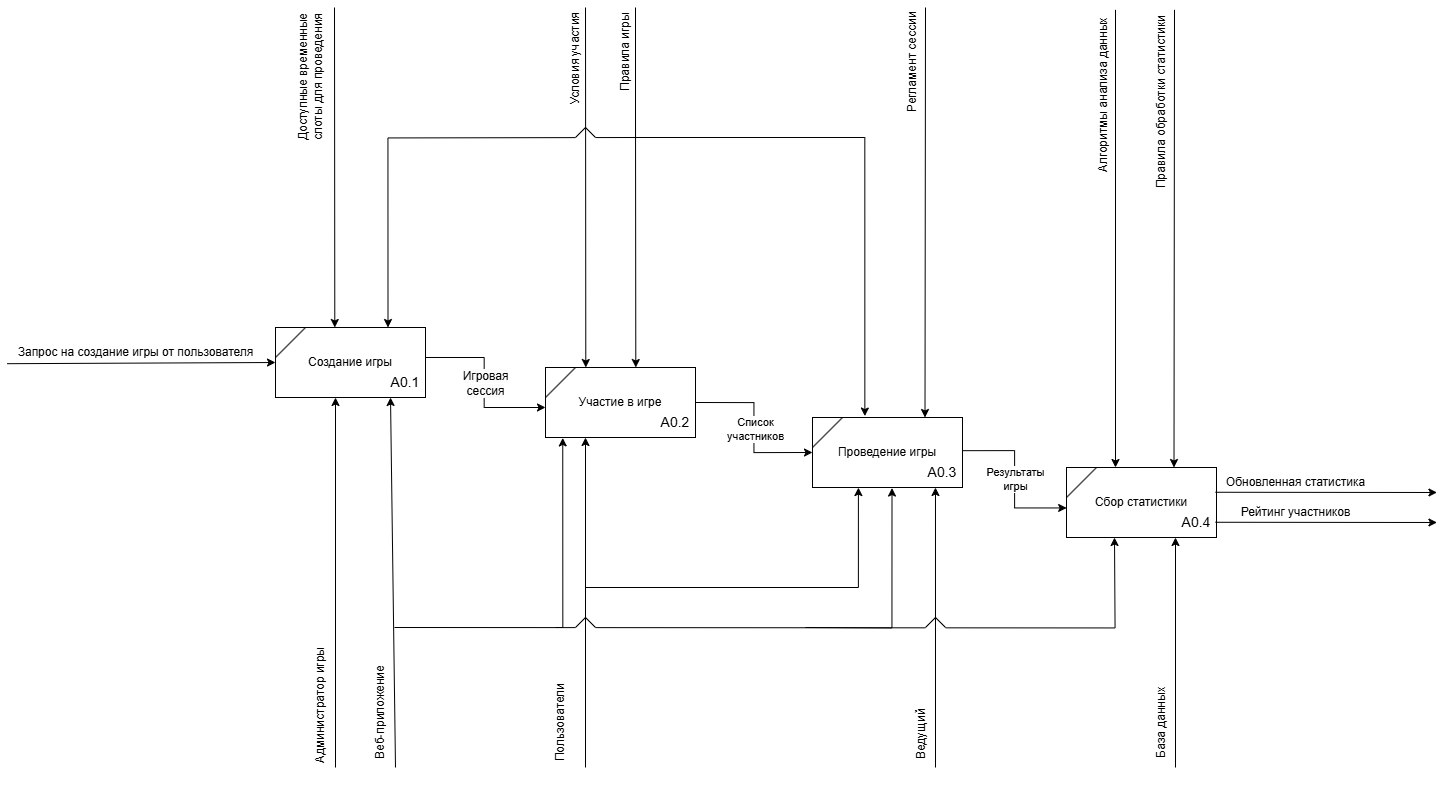

The diagram above was exported from draw.io. Its source (the exported page's mxGraphModel, read from the mxfile embedded in the PNG):
<mxGraphModel dx="3064" dy="2916" grid="1" gridSize="10" guides="1" tooltips="1" connect="1" arrows="1" fold="1" page="1" pageScale="1" pageWidth="827" pageHeight="1169" math="0" shadow="0">
  <root>
    <mxCell id="0" />
    <mxCell id="1" parent="0" />
    <mxCell id="RoWXTyJQTNCbDP6bId25-57" value="" style="endArrow=classic;html=1;rounded=0;entryX=0.75;entryY=0;entryDx=0;entryDy=0;edgeStyle=orthogonalEdgeStyle;" edge="1" parent="1" target="RoWXTyJQTNCbDP6bId25-1">
      <mxGeometry width="50" height="50" relative="1" as="geometry">
        <mxPoint x="650" y="-30" as="sourcePoint" />
        <mxPoint x="470" y="-30" as="targetPoint" />
      </mxGeometry>
    </mxCell>
    <mxCell id="RoWXTyJQTNCbDP6bId25-13" value="" style="endArrow=classic;html=1;rounded=0;entryX=0;entryY=0.5;entryDx=0;entryDy=0;exitX=0.006;exitY=0.873;exitDx=0;exitDy=0;exitPerimeter=0;" edge="1" parent="1" source="RoWXTyJQTNCbDP6bId25-15" target="RoWXTyJQTNCbDP6bId25-1">
      <mxGeometry width="50" height="50" relative="1" as="geometry">
        <mxPoint x="-42.38095238095238" y="195" as="sourcePoint" />
        <mxPoint x="90" y="170" as="targetPoint" />
      </mxGeometry>
    </mxCell>
    <mxCell id="RoWXTyJQTNCbDP6bId25-15" value="Запрос на создание игры от пользователя" style="text;html=1;align=center;verticalAlign=middle;resizable=0;points=[];autosize=1;strokeColor=none;fillColor=none;" vertex="1" parent="1">
      <mxGeometry x="20" y="170" width="260" height="30" as="geometry" />
    </mxCell>
    <mxCell id="RoWXTyJQTNCbDP6bId25-16" value="Веб-приложение" style="text;html=1;align=center;verticalAlign=middle;whiteSpace=wrap;rounded=0;rotation=270;" vertex="1" parent="1">
      <mxGeometry x="340" y="530" width="110" height="30" as="geometry" />
    </mxCell>
    <mxCell id="RoWXTyJQTNCbDP6bId25-17" value="Администратор игры" style="text;html=1;align=center;verticalAlign=middle;whiteSpace=wrap;rounded=0;rotation=270;" vertex="1" parent="1">
      <mxGeometry x="270" y="523" width="130" height="30" as="geometry" />
    </mxCell>
    <mxCell id="RoWXTyJQTNCbDP6bId25-22" value="" style="group" vertex="1" connectable="0" parent="1">
      <mxGeometry x="290" y="160" width="160" height="70" as="geometry" />
    </mxCell>
    <mxCell id="RoWXTyJQTNCbDP6bId25-1" value="Создание игры" style="rounded=0;whiteSpace=wrap;html=1;" vertex="1" parent="RoWXTyJQTNCbDP6bId25-22">
      <mxGeometry width="150" height="70" as="geometry" />
    </mxCell>
    <mxCell id="RoWXTyJQTNCbDP6bId25-7" value="А0.1" style="text;html=1;align=center;verticalAlign=middle;whiteSpace=wrap;rounded=0;fontSize=14;" vertex="1" parent="RoWXTyJQTNCbDP6bId25-22">
      <mxGeometry x="100" y="40" width="60" height="30" as="geometry" />
    </mxCell>
    <mxCell id="RoWXTyJQTNCbDP6bId25-9" value="" style="endArrow=none;html=1;rounded=0;" edge="1" parent="RoWXTyJQTNCbDP6bId25-22">
      <mxGeometry width="50" height="50" relative="1" as="geometry">
        <mxPoint y="30" as="sourcePoint" />
        <mxPoint x="30" as="targetPoint" />
      </mxGeometry>
    </mxCell>
    <mxCell id="RoWXTyJQTNCbDP6bId25-23" value="" style="group" vertex="1" connectable="0" parent="1">
      <mxGeometry x="560" y="200" width="160" height="70" as="geometry" />
    </mxCell>
    <mxCell id="RoWXTyJQTNCbDP6bId25-2" value="Участие в игре" style="rounded=0;whiteSpace=wrap;html=1;" vertex="1" parent="RoWXTyJQTNCbDP6bId25-23">
      <mxGeometry width="150" height="70" as="geometry" />
    </mxCell>
    <mxCell id="RoWXTyJQTNCbDP6bId25-5" value="А0.2" style="text;html=1;align=center;verticalAlign=middle;whiteSpace=wrap;rounded=0;fontSize=14;" vertex="1" parent="RoWXTyJQTNCbDP6bId25-23">
      <mxGeometry x="100" y="40" width="60" height="30" as="geometry" />
    </mxCell>
    <mxCell id="RoWXTyJQTNCbDP6bId25-10" value="" style="endArrow=none;html=1;rounded=0;" edge="1" parent="RoWXTyJQTNCbDP6bId25-23">
      <mxGeometry width="50" height="50" relative="1" as="geometry">
        <mxPoint y="30" as="sourcePoint" />
        <mxPoint x="30" as="targetPoint" />
      </mxGeometry>
    </mxCell>
    <mxCell id="RoWXTyJQTNCbDP6bId25-24" value="" style="group" vertex="1" connectable="0" parent="1">
      <mxGeometry x="827" y="250" width="160" height="70" as="geometry" />
    </mxCell>
    <mxCell id="RoWXTyJQTNCbDP6bId25-3" value="Проведение игры" style="rounded=0;whiteSpace=wrap;html=1;" vertex="1" parent="RoWXTyJQTNCbDP6bId25-24">
      <mxGeometry width="150" height="70" as="geometry" />
    </mxCell>
    <mxCell id="RoWXTyJQTNCbDP6bId25-6" value="А0.3" style="text;html=1;align=center;verticalAlign=middle;whiteSpace=wrap;rounded=0;fontSize=14;" vertex="1" parent="RoWXTyJQTNCbDP6bId25-24">
      <mxGeometry x="100" y="40" width="60" height="30" as="geometry" />
    </mxCell>
    <mxCell id="RoWXTyJQTNCbDP6bId25-11" value="" style="endArrow=none;html=1;rounded=0;" edge="1" parent="RoWXTyJQTNCbDP6bId25-24">
      <mxGeometry width="50" height="50" relative="1" as="geometry">
        <mxPoint y="30" as="sourcePoint" />
        <mxPoint x="30" as="targetPoint" />
      </mxGeometry>
    </mxCell>
    <mxCell id="RoWXTyJQTNCbDP6bId25-25" value="" style="group" vertex="1" connectable="0" parent="1">
      <mxGeometry x="1081" y="300" width="160" height="70" as="geometry" />
    </mxCell>
    <mxCell id="RoWXTyJQTNCbDP6bId25-4" value="Сбор статистики" style="rounded=0;whiteSpace=wrap;html=1;" vertex="1" parent="RoWXTyJQTNCbDP6bId25-25">
      <mxGeometry width="150" height="70" as="geometry" />
    </mxCell>
    <mxCell id="RoWXTyJQTNCbDP6bId25-8" value="А0.4" style="text;html=1;align=center;verticalAlign=middle;whiteSpace=wrap;rounded=0;fontSize=14;" vertex="1" parent="RoWXTyJQTNCbDP6bId25-25">
      <mxGeometry x="100" y="40" width="60" height="30" as="geometry" />
    </mxCell>
    <mxCell id="RoWXTyJQTNCbDP6bId25-12" value="" style="endArrow=none;html=1;rounded=0;" edge="1" parent="RoWXTyJQTNCbDP6bId25-25">
      <mxGeometry width="50" height="50" relative="1" as="geometry">
        <mxPoint y="30" as="sourcePoint" />
        <mxPoint x="30" as="targetPoint" />
      </mxGeometry>
    </mxCell>
    <mxCell id="RoWXTyJQTNCbDP6bId25-28" value="" style="endArrow=classic;html=1;rounded=0;edgeStyle=orthogonalEdgeStyle;" edge="1" parent="1">
      <mxGeometry relative="1" as="geometry">
        <mxPoint x="440" y="189.99" as="sourcePoint" />
        <mxPoint x="560" y="240" as="targetPoint" />
        <Array as="points">
          <mxPoint x="498.65" y="189.99" />
          <mxPoint x="498.65" y="239.99" />
        </Array>
      </mxGeometry>
    </mxCell>
    <mxCell id="RoWXTyJQTNCbDP6bId25-29" value="&lt;span style=&quot;font-size: 12px; text-wrap: wrap; background-color: rgb(251, 251, 251);&quot;&gt;Игровая сессия&lt;/span&gt;" style="edgeLabel;resizable=0;html=1;;align=center;verticalAlign=middle;" connectable="0" vertex="1" parent="RoWXTyJQTNCbDP6bId25-28">
      <mxGeometry relative="1" as="geometry">
        <mxPoint y="-1" as="offset" />
      </mxGeometry>
    </mxCell>
    <mxCell id="RoWXTyJQTNCbDP6bId25-30" value="" style="endArrow=classic;html=1;rounded=0;exitX=1;exitY=0.5;exitDx=0;exitDy=0;entryX=0;entryY=0.5;entryDx=0;entryDy=0;edgeStyle=orthogonalEdgeStyle;" edge="1" parent="1" source="RoWXTyJQTNCbDP6bId25-2" target="RoWXTyJQTNCbDP6bId25-3">
      <mxGeometry relative="1" as="geometry">
        <mxPoint x="640" y="310" as="sourcePoint" />
        <mxPoint x="740" y="310" as="targetPoint" />
      </mxGeometry>
    </mxCell>
    <mxCell id="RoWXTyJQTNCbDP6bId25-31" value="Список&lt;div&gt;участников&lt;/div&gt;" style="edgeLabel;resizable=0;html=1;;align=center;verticalAlign=middle;" connectable="0" vertex="1" parent="RoWXTyJQTNCbDP6bId25-30">
      <mxGeometry relative="1" as="geometry" />
    </mxCell>
    <mxCell id="RoWXTyJQTNCbDP6bId25-33" value="" style="endArrow=classic;html=1;rounded=0;exitX=1.001;exitY=0.474;exitDx=0;exitDy=0;exitPerimeter=0;entryX=0.001;entryY=0.578;entryDx=0;entryDy=0;entryPerimeter=0;edgeStyle=orthogonalEdgeStyle;" edge="1" parent="1" source="RoWXTyJQTNCbDP6bId25-3" target="RoWXTyJQTNCbDP6bId25-4">
      <mxGeometry relative="1" as="geometry">
        <mxPoint x="660" y="390" as="sourcePoint" />
        <mxPoint x="760" y="390" as="targetPoint" />
      </mxGeometry>
    </mxCell>
    <mxCell id="RoWXTyJQTNCbDP6bId25-34" value="Результаты&lt;div&gt;игры&lt;/div&gt;" style="edgeLabel;resizable=0;html=1;;align=center;verticalAlign=middle;" connectable="0" vertex="1" parent="RoWXTyJQTNCbDP6bId25-33">
      <mxGeometry relative="1" as="geometry" />
    </mxCell>
    <mxCell id="RoWXTyJQTNCbDP6bId25-36" value="" style="endArrow=classic;html=1;rounded=0;" edge="1" parent="1">
      <mxGeometry width="50" height="50" relative="1" as="geometry">
        <mxPoint x="1230" y="324.76" as="sourcePoint" />
        <mxPoint x="1451.4634146341464" y="325" as="targetPoint" />
      </mxGeometry>
    </mxCell>
    <mxCell id="RoWXTyJQTNCbDP6bId25-37" value="Обновленная статистика" style="text;html=1;align=center;verticalAlign=middle;resizable=0;points=[];autosize=1;strokeColor=none;fillColor=none;" vertex="1" parent="1">
      <mxGeometry x="1230" y="300" width="160" height="30" as="geometry" />
    </mxCell>
    <mxCell id="RoWXTyJQTNCbDP6bId25-38" value="" style="endArrow=classic;html=1;rounded=0;" edge="1" parent="1">
      <mxGeometry width="50" height="50" relative="1" as="geometry">
        <mxPoint x="1230" y="354.76" as="sourcePoint" />
        <mxPoint x="1451.4634146341464" y="355" as="targetPoint" />
      </mxGeometry>
    </mxCell>
    <mxCell id="RoWXTyJQTNCbDP6bId25-39" value="Рейтинг участников" style="text;html=1;align=center;verticalAlign=middle;resizable=0;points=[];autosize=1;strokeColor=none;fillColor=none;" vertex="1" parent="1">
      <mxGeometry x="1245" y="330" width="130" height="30" as="geometry" />
    </mxCell>
    <mxCell id="RoWXTyJQTNCbDP6bId25-41" value="Правила игры" style="text;html=1;align=center;verticalAlign=middle;resizable=0;points=[];autosize=1;strokeColor=none;fillColor=none;rotation=270;" vertex="1" parent="1">
      <mxGeometry x="590" y="-130" width="100" height="30" as="geometry" />
    </mxCell>
    <mxCell id="RoWXTyJQTNCbDP6bId25-45" value="Доступные временные&lt;div&gt;слоты для проведения&lt;/div&gt;" style="text;html=1;align=center;verticalAlign=middle;resizable=0;points=[];autosize=1;strokeColor=none;fillColor=none;rotation=270;" vertex="1" parent="1">
      <mxGeometry x="250" y="-110" width="150" height="40" as="geometry" />
    </mxCell>
    <mxCell id="RoWXTyJQTNCbDP6bId25-46" value="Условия участия" style="text;html=1;align=center;verticalAlign=middle;resizable=0;points=[];autosize=1;strokeColor=none;fillColor=none;rotation=270;" vertex="1" parent="1">
      <mxGeometry x="530" y="-123" width="120" height="30" as="geometry" />
    </mxCell>
    <mxCell id="RoWXTyJQTNCbDP6bId25-47" value="Регламент сессии" style="text;html=1;align=center;verticalAlign=middle;resizable=0;points=[];autosize=1;strokeColor=none;fillColor=none;rotation=270;" vertex="1" parent="1">
      <mxGeometry x="867" y="-120" width="120" height="30" as="geometry" />
    </mxCell>
    <mxCell id="RoWXTyJQTNCbDP6bId25-48" value="Алгоритмы анализа данных" style="text;html=1;align=center;verticalAlign=middle;resizable=0;points=[];autosize=1;strokeColor=none;fillColor=none;rotation=270;" vertex="1" parent="1">
      <mxGeometry x="1028" y="-87" width="180" height="30" as="geometry" />
    </mxCell>
    <mxCell id="RoWXTyJQTNCbDP6bId25-49" value="Правила обработки статистики" style="text;html=1;align=center;verticalAlign=middle;resizable=0;points=[];autosize=1;strokeColor=none;fillColor=none;rotation=270;" vertex="1" parent="1">
      <mxGeometry x="1076" y="-80" width="200" height="30" as="geometry" />
    </mxCell>
    <mxCell id="RoWXTyJQTNCbDP6bId25-50" value="" style="endArrow=classic;html=1;rounded=0;entryX=0.75;entryY=0;entryDx=0;entryDy=0;" edge="1" parent="1">
      <mxGeometry width="50" height="50" relative="1" as="geometry">
        <mxPoint x="1189" y="-157.69230769230768" as="sourcePoint" />
        <mxPoint x="1188.5" y="300" as="targetPoint" />
      </mxGeometry>
    </mxCell>
    <mxCell id="RoWXTyJQTNCbDP6bId25-51" value="" style="endArrow=classic;html=1;rounded=0;entryX=0.75;entryY=0;entryDx=0;entryDy=0;" edge="1" parent="1">
      <mxGeometry width="50" height="50" relative="1" as="geometry">
        <mxPoint x="1130" y="-157.69230769230768" as="sourcePoint" />
        <mxPoint x="1130" y="300" as="targetPoint" />
      </mxGeometry>
    </mxCell>
    <mxCell id="RoWXTyJQTNCbDP6bId25-52" value="" style="endArrow=classic;html=1;rounded=0;entryX=0.75;entryY=0;entryDx=0;entryDy=0;" edge="1" parent="1" target="RoWXTyJQTNCbDP6bId25-3">
      <mxGeometry width="50" height="50" relative="1" as="geometry">
        <mxPoint x="940" y="-160.00230769230768" as="sourcePoint" />
        <mxPoint x="940" y="298" as="targetPoint" />
      </mxGeometry>
    </mxCell>
    <mxCell id="RoWXTyJQTNCbDP6bId25-53" value="" style="endArrow=classic;html=1;rounded=0;entryX=0.349;entryY=-0.035;entryDx=0;entryDy=0;entryPerimeter=0;edgeStyle=orthogonalEdgeStyle;" edge="1" parent="1">
      <mxGeometry width="50" height="50" relative="1" as="geometry">
        <mxPoint x="650" y="-160" as="sourcePoint" />
        <mxPoint x="879.3500000000001" y="248.54999999999995" as="targetPoint" />
        <Array as="points">
          <mxPoint x="650" y="-30" />
          <mxPoint x="879" y="-30" />
        </Array>
      </mxGeometry>
    </mxCell>
    <mxCell id="RoWXTyJQTNCbDP6bId25-54" value="" style="endArrow=classic;html=1;rounded=0;entryX=0.662;entryY=0;entryDx=0;entryDy=0;entryPerimeter=0;" edge="1" parent="1">
      <mxGeometry width="50" height="50" relative="1" as="geometry">
        <mxPoint x="650" y="-60" as="sourcePoint" />
        <mxPoint x="650.3000000000002" y="200" as="targetPoint" />
      </mxGeometry>
    </mxCell>
    <mxCell id="RoWXTyJQTNCbDP6bId25-56" value="" style="endArrow=classic;html=1;rounded=0;entryX=0.662;entryY=0;entryDx=0;entryDy=0;entryPerimeter=0;" edge="1" parent="1">
      <mxGeometry width="50" height="50" relative="1" as="geometry">
        <mxPoint x="349" y="-160" as="sourcePoint" />
        <mxPoint x="349.3000000000002" y="160" as="targetPoint" />
      </mxGeometry>
    </mxCell>
    <mxCell id="RoWXTyJQTNCbDP6bId25-62" value="" style="rounded=0;whiteSpace=wrap;html=1;strokeColor=none;" vertex="1" parent="1">
      <mxGeometry x="590" y="-35" width="20" height="10" as="geometry" />
    </mxCell>
    <mxCell id="RoWXTyJQTNCbDP6bId25-63" value="" style="endArrow=none;html=1;rounded=0;" edge="1" parent="1">
      <mxGeometry width="50" height="50" relative="1" as="geometry">
        <mxPoint x="590" y="-30" as="sourcePoint" />
        <mxPoint x="610" y="-30" as="targetPoint" />
        <Array as="points">
          <mxPoint x="600" y="-40" />
        </Array>
      </mxGeometry>
    </mxCell>
    <mxCell id="RoWXTyJQTNCbDP6bId25-55" value="" style="endArrow=classic;html=1;rounded=0;entryX=0.662;entryY=0;entryDx=0;entryDy=0;entryPerimeter=0;" edge="1" parent="1">
      <mxGeometry width="50" height="50" relative="1" as="geometry">
        <mxPoint x="600" y="-160" as="sourcePoint" />
        <mxPoint x="600.3000000000002" y="200" as="targetPoint" />
      </mxGeometry>
    </mxCell>
    <mxCell id="RoWXTyJQTNCbDP6bId25-64" value="Пользователи" style="text;html=1;align=center;verticalAlign=middle;whiteSpace=wrap;rounded=0;rotation=270;" vertex="1" parent="1">
      <mxGeometry x="510" y="540" width="130" height="30" as="geometry" />
    </mxCell>
    <mxCell id="RoWXTyJQTNCbDP6bId25-65" value="Ведущий" style="text;html=1;align=center;verticalAlign=middle;whiteSpace=wrap;rounded=0;rotation=270;" vertex="1" parent="1">
      <mxGeometry x="871" y="552" width="130" height="30" as="geometry" />
    </mxCell>
    <mxCell id="RoWXTyJQTNCbDP6bId25-66" value="База данных" style="text;html=1;align=center;verticalAlign=middle;whiteSpace=wrap;rounded=0;rotation=270;" vertex="1" parent="1">
      <mxGeometry x="1111" y="540" width="130" height="30" as="geometry" />
    </mxCell>
    <mxCell id="RoWXTyJQTNCbDP6bId25-67" value="" style="endArrow=classic;html=1;rounded=0;" edge="1" parent="1">
      <mxGeometry width="50" height="50" relative="1" as="geometry">
        <mxPoint x="1190" y="600" as="sourcePoint" />
        <mxPoint x="1190" y="370" as="targetPoint" />
      </mxGeometry>
    </mxCell>
    <mxCell id="RoWXTyJQTNCbDP6bId25-70" value="" style="endArrow=classic;html=1;rounded=0;" edge="1" parent="1">
      <mxGeometry width="50" height="50" relative="1" as="geometry">
        <mxPoint x="350" y="600" as="sourcePoint" />
        <mxPoint x="350" y="230" as="targetPoint" />
      </mxGeometry>
    </mxCell>
    <mxCell id="RoWXTyJQTNCbDP6bId25-75" value="" style="endArrow=classic;html=1;rounded=0;edgeStyle=orthogonalEdgeStyle;" edge="1" parent="1">
      <mxGeometry width="50" height="50" relative="1" as="geometry">
        <mxPoint x="600" y="590" as="sourcePoint" />
        <mxPoint x="600" y="270" as="targetPoint" />
        <Array as="points">
          <mxPoint x="600" y="270" />
        </Array>
      </mxGeometry>
    </mxCell>
    <mxCell id="RoWXTyJQTNCbDP6bId25-77" value="" style="endArrow=classic;html=1;rounded=0;entryX=0.25;entryY=1;entryDx=0;entryDy=0;" edge="1" parent="1" target="RoWXTyJQTNCbDP6bId25-7">
      <mxGeometry width="50" height="50" relative="1" as="geometry">
        <mxPoint x="410" y="600" as="sourcePoint" />
        <mxPoint x="800" y="540" as="targetPoint" />
      </mxGeometry>
    </mxCell>
    <mxCell id="RoWXTyJQTNCbDP6bId25-78" value="" style="endArrow=classic;html=1;rounded=0;edgeStyle=orthogonalEdgeStyle;" edge="1" parent="1">
      <mxGeometry width="50" height="50" relative="1" as="geometry">
        <mxPoint x="409" y="460" as="sourcePoint" />
        <mxPoint x="1129" y="370" as="targetPoint" />
      </mxGeometry>
    </mxCell>
    <mxCell id="RoWXTyJQTNCbDP6bId25-79" value="" style="rounded=0;whiteSpace=wrap;html=1;strokeColor=none;" vertex="1" parent="1">
      <mxGeometry x="590" y="455" width="20" height="10" as="geometry" />
    </mxCell>
    <mxCell id="RoWXTyJQTNCbDP6bId25-80" value="" style="endArrow=none;html=1;rounded=0;" edge="1" parent="1">
      <mxGeometry width="50" height="50" relative="1" as="geometry">
        <mxPoint x="590" y="460" as="sourcePoint" />
        <mxPoint x="610" y="460" as="targetPoint" />
        <Array as="points">
          <mxPoint x="600" y="450" />
        </Array>
      </mxGeometry>
    </mxCell>
    <mxCell id="RoWXTyJQTNCbDP6bId25-76" value="" style="endArrow=classic;html=1;rounded=0;edgeStyle=orthogonalEdgeStyle;entryX=0.306;entryY=1.001;entryDx=0;entryDy=0;entryPerimeter=0;" edge="1" parent="1" target="RoWXTyJQTNCbDP6bId25-3">
      <mxGeometry width="50" height="50" relative="1" as="geometry">
        <mxPoint x="600" y="600" as="sourcePoint" />
        <mxPoint x="608" y="280" as="targetPoint" />
        <Array as="points">
          <mxPoint x="600" y="480" />
          <mxPoint x="600" y="420" />
          <mxPoint x="873" y="420" />
        </Array>
      </mxGeometry>
    </mxCell>
    <mxCell id="RoWXTyJQTNCbDP6bId25-84" value="" style="rounded=0;whiteSpace=wrap;html=1;strokeColor=none;" vertex="1" parent="1">
      <mxGeometry x="940" y="455" width="20" height="10" as="geometry" />
    </mxCell>
    <mxCell id="RoWXTyJQTNCbDP6bId25-85" value="" style="endArrow=none;html=1;rounded=0;" edge="1" parent="1">
      <mxGeometry width="50" height="50" relative="1" as="geometry">
        <mxPoint x="940" y="460" as="sourcePoint" />
        <mxPoint x="960" y="460" as="targetPoint" />
        <Array as="points">
          <mxPoint x="950" y="450" />
        </Array>
      </mxGeometry>
    </mxCell>
    <mxCell id="RoWXTyJQTNCbDP6bId25-73" value="" style="endArrow=classic;html=1;rounded=0;entryX=0.383;entryY=1;entryDx=0;entryDy=0;entryPerimeter=0;" edge="1" parent="1" target="RoWXTyJQTNCbDP6bId25-6">
      <mxGeometry width="50" height="50" relative="1" as="geometry">
        <mxPoint x="950" y="600" as="sourcePoint" />
        <mxPoint x="950" y="330" as="targetPoint" />
      </mxGeometry>
    </mxCell>
    <mxCell id="RoWXTyJQTNCbDP6bId25-88" value="" style="endArrow=classic;html=1;rounded=0;edgeStyle=orthogonalEdgeStyle;entryX=0.53;entryY=1.008;entryDx=0;entryDy=0;entryPerimeter=0;" edge="1" parent="1" target="RoWXTyJQTNCbDP6bId25-3">
      <mxGeometry width="50" height="50" relative="1" as="geometry">
        <mxPoint x="820" y="460" as="sourcePoint" />
        <mxPoint x="1139" y="380" as="targetPoint" />
      </mxGeometry>
    </mxCell>
    <mxCell id="RoWXTyJQTNCbDP6bId25-89" value="" style="endArrow=classic;html=1;rounded=0;edgeStyle=orthogonalEdgeStyle;entryX=0.115;entryY=1.006;entryDx=0;entryDy=0;entryPerimeter=0;" edge="1" parent="1" target="RoWXTyJQTNCbDP6bId25-2">
      <mxGeometry width="50" height="50" relative="1" as="geometry">
        <mxPoint x="570" y="460" as="sourcePoint" />
        <mxPoint x="1139" y="380" as="targetPoint" />
        <Array as="points">
          <mxPoint x="577" y="460" />
        </Array>
      </mxGeometry>
    </mxCell>
  </root>
</mxGraphModel>